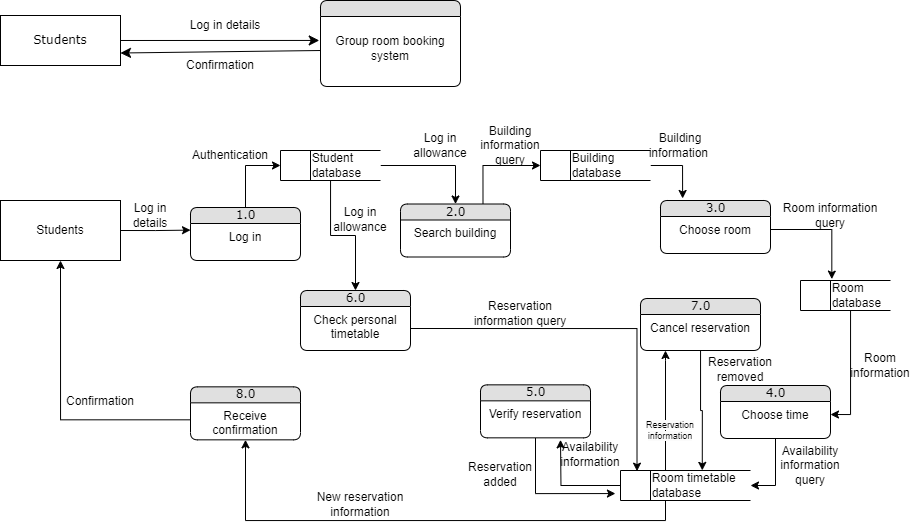

The diagram above was exported from draw.io. Its source (the exported page's mxGraphModel, read from the mxfile embedded in the PNG):
<mxGraphModel dx="1073" dy="549" grid="1" gridSize="10" guides="1" tooltips="1" connect="1" arrows="1" fold="1" page="1" pageScale="1" pageWidth="1100" pageHeight="850" background="none" math="0" shadow="0">
  <root>
    <mxCell id="0" />
    <mxCell id="1" parent="0" />
    <mxCell id="1fdf3b25b50cf41e-27" style="edgeStyle=none;html=1;labelBackgroundColor=none;startFill=0;startSize=8;endFill=1;endSize=8;fontFamily=Verdana;fontSize=12;entryX=-0.009;entryY=0.374;entryDx=0;entryDy=0;entryPerimeter=0;" parent="1" source="17472293e6e8944d-30" target="1fdf3b25b50cf41e-2" edge="1">
      <mxGeometry relative="1" as="geometry">
        <mxPoint x="360" y="80" as="targetPoint" />
      </mxGeometry>
    </mxCell>
    <mxCell id="17472293e6e8944d-30" value="Students" style="whiteSpace=wrap;html=1;rounded=0;shadow=0;comic=0;labelBackgroundColor=none;strokeWidth=1;fontFamily=Verdana;fontSize=12;align=center;" parent="1" vertex="1">
      <mxGeometry x="60" y="55" width="120" height="50" as="geometry" />
    </mxCell>
    <mxCell id="1fdf3b25b50cf41e-29" style="edgeStyle=none;html=1;labelBackgroundColor=none;startFill=0;startSize=8;endFill=1;endSize=8;fontFamily=Verdana;fontSize=12;entryX=1;entryY=0.75;entryDx=0;entryDy=0;" parent="1" target="17472293e6e8944d-30" edge="1">
      <mxGeometry relative="1" as="geometry">
        <mxPoint x="380" y="90" as="sourcePoint" />
        <mxPoint x="500" y="154" as="targetPoint" />
      </mxGeometry>
    </mxCell>
    <mxCell id="1fdf3b25b50cf41e-1" value="" style="swimlane;html=1;fontStyle=0;childLayout=stackLayout;horizontal=1;startSize=16;fillColor=#e0e0e0;horizontalStack=0;resizeParent=1;resizeLast=0;collapsible=1;marginBottom=0;swimlaneFillColor=#ffffff;align=center;rounded=1;shadow=0;comic=0;labelBackgroundColor=none;strokeWidth=1;fontFamily=Verdana;fontSize=12;verticalAlign=middle;" parent="1" vertex="1">
      <mxGeometry x="380" y="40" width="140" height="86" as="geometry" />
    </mxCell>
    <mxCell id="1fdf3b25b50cf41e-2" value="Group room booking system" style="text;html=1;strokeColor=none;fillColor=none;spacingLeft=4;spacingRight=4;whiteSpace=wrap;overflow=hidden;rotatable=0;points=[[0,0.5],[1,0.5]];portConstraint=eastwest;align=center;verticalAlign=middle;" parent="1fdf3b25b50cf41e-1" vertex="1">
      <mxGeometry y="16" width="140" height="64" as="geometry" />
    </mxCell>
    <mxCell id="NcLiEOZS5YGwfxWshftJ-1" value="Log in details" style="text;html=1;align=center;verticalAlign=middle;whiteSpace=wrap;rounded=0;" parent="1" vertex="1">
      <mxGeometry x="240" y="50" width="90" height="30" as="geometry" />
    </mxCell>
    <mxCell id="NcLiEOZS5YGwfxWshftJ-2" value="Confirmation" style="text;html=1;align=center;verticalAlign=middle;whiteSpace=wrap;rounded=0;" parent="1" vertex="1">
      <mxGeometry x="250" y="90" width="60" height="30" as="geometry" />
    </mxCell>
    <mxCell id="NcLiEOZS5YGwfxWshftJ-4" value="Students" style="rounded=0;whiteSpace=wrap;html=1;" parent="1" vertex="1">
      <mxGeometry x="60" y="240" width="120" height="60" as="geometry" />
    </mxCell>
    <mxCell id="NcLiEOZS5YGwfxWshftJ-9" style="edgeStyle=orthogonalEdgeStyle;rounded=0;orthogonalLoop=1;jettySize=auto;html=1;exitX=0.5;exitY=0;exitDx=0;exitDy=0;entryX=0;entryY=0.5;entryDx=0;entryDy=0;" parent="1" source="NcLiEOZS5YGwfxWshftJ-5" target="NcLiEOZS5YGwfxWshftJ-8" edge="1">
      <mxGeometry relative="1" as="geometry" />
    </mxCell>
    <mxCell id="NcLiEOZS5YGwfxWshftJ-5" value="1.0" style="swimlane;html=1;fontStyle=0;childLayout=stackLayout;horizontal=1;startSize=16;fillColor=#e0e0e0;horizontalStack=0;resizeParent=1;resizeLast=0;collapsible=1;marginBottom=0;swimlaneFillColor=#ffffff;align=center;rounded=1;shadow=0;comic=0;labelBackgroundColor=none;strokeWidth=1;fontFamily=Verdana;fontSize=12" parent="1" vertex="1">
      <mxGeometry x="250" y="247" width="110" height="53" as="geometry" />
    </mxCell>
    <mxCell id="NcLiEOZS5YGwfxWshftJ-6" value="Log in" style="text;html=1;strokeColor=none;fillColor=none;spacingLeft=4;spacingRight=4;whiteSpace=wrap;overflow=hidden;rotatable=0;points=[[0,0.5],[1,0.5]];portConstraint=eastwest;align=center;" parent="NcLiEOZS5YGwfxWshftJ-5" vertex="1">
      <mxGeometry y="16" width="110" height="26" as="geometry" />
    </mxCell>
    <mxCell id="NcLiEOZS5YGwfxWshftJ-7" style="edgeStyle=orthogonalEdgeStyle;rounded=0;orthogonalLoop=1;jettySize=auto;html=1;exitX=1;exitY=0.5;exitDx=0;exitDy=0;entryX=0;entryY=0.254;entryDx=0;entryDy=0;entryPerimeter=0;" parent="1" source="NcLiEOZS5YGwfxWshftJ-4" target="NcLiEOZS5YGwfxWshftJ-6" edge="1">
      <mxGeometry relative="1" as="geometry" />
    </mxCell>
    <mxCell id="NcLiEOZS5YGwfxWshftJ-12" style="edgeStyle=orthogonalEdgeStyle;rounded=0;orthogonalLoop=1;jettySize=auto;html=1;entryX=0.5;entryY=0;entryDx=0;entryDy=0;exitX=1;exitY=0.5;exitDx=0;exitDy=0;" parent="1" source="NcLiEOZS5YGwfxWshftJ-8" target="NcLiEOZS5YGwfxWshftJ-10" edge="1">
      <mxGeometry relative="1" as="geometry" />
    </mxCell>
    <mxCell id="NcLiEOZS5YGwfxWshftJ-39" style="edgeStyle=orthogonalEdgeStyle;rounded=0;orthogonalLoop=1;jettySize=auto;html=1;entryX=0.5;entryY=0;entryDx=0;entryDy=0;" parent="1" source="NcLiEOZS5YGwfxWshftJ-8" target="NcLiEOZS5YGwfxWshftJ-37" edge="1">
      <mxGeometry relative="1" as="geometry" />
    </mxCell>
    <mxCell id="NcLiEOZS5YGwfxWshftJ-8" value="&lt;span style=&quot;white-space: pre;&quot;&gt;&#09;&lt;/span&gt;Student&lt;br&gt;&amp;nbsp;&amp;nbsp;&lt;span style=&quot;white-space: pre;&quot;&gt;&#09;&lt;/span&gt;database" style="html=1;dashed=0;whiteSpace=wrap;shape=mxgraph.dfd.dataStoreID;align=left;spacingLeft=3;points=[[0,0],[0.5,0],[1,0],[0,0.5],[1,0.5],[0,1],[0.5,1],[1,1]];" parent="1" vertex="1">
      <mxGeometry x="340" y="190" width="100" height="30" as="geometry" />
    </mxCell>
    <mxCell id="NcLiEOZS5YGwfxWshftJ-18" style="edgeStyle=orthogonalEdgeStyle;rounded=0;orthogonalLoop=1;jettySize=auto;html=1;exitX=0.75;exitY=0;exitDx=0;exitDy=0;entryX=0;entryY=0.5;entryDx=0;entryDy=0;" parent="1" source="NcLiEOZS5YGwfxWshftJ-10" target="NcLiEOZS5YGwfxWshftJ-17" edge="1">
      <mxGeometry relative="1" as="geometry" />
    </mxCell>
    <mxCell id="NcLiEOZS5YGwfxWshftJ-10" value="2.0" style="swimlane;html=1;fontStyle=0;childLayout=stackLayout;horizontal=1;startSize=16;fillColor=#e0e0e0;horizontalStack=0;resizeParent=1;resizeLast=0;collapsible=1;marginBottom=0;swimlaneFillColor=#ffffff;align=center;rounded=1;shadow=0;comic=0;labelBackgroundColor=none;strokeWidth=1;fontFamily=Verdana;fontSize=12" parent="1" vertex="1">
      <mxGeometry x="460" y="243.5" width="110" height="53" as="geometry" />
    </mxCell>
    <mxCell id="NcLiEOZS5YGwfxWshftJ-11" value="Search building" style="text;html=1;strokeColor=none;fillColor=none;spacingLeft=4;spacingRight=4;whiteSpace=wrap;overflow=hidden;rotatable=0;points=[[0,0.5],[1,0.5]];portConstraint=eastwest;align=center;" parent="NcLiEOZS5YGwfxWshftJ-10" vertex="1">
      <mxGeometry y="16" width="110" height="26" as="geometry" />
    </mxCell>
    <mxCell id="NcLiEOZS5YGwfxWshftJ-13" value="Log in details" style="text;html=1;align=center;verticalAlign=middle;whiteSpace=wrap;rounded=0;" parent="1" vertex="1">
      <mxGeometry x="180" y="240" width="60" height="30" as="geometry" />
    </mxCell>
    <mxCell id="NcLiEOZS5YGwfxWshftJ-14" value="Authentication" style="text;html=1;align=center;verticalAlign=middle;whiteSpace=wrap;rounded=0;" parent="1" vertex="1">
      <mxGeometry x="260" y="180" width="60" height="30" as="geometry" />
    </mxCell>
    <mxCell id="NcLiEOZS5YGwfxWshftJ-15" value="Log in allowance" style="text;html=1;align=center;verticalAlign=middle;whiteSpace=wrap;rounded=0;" parent="1" vertex="1">
      <mxGeometry x="470" y="170" width="60" height="30" as="geometry" />
    </mxCell>
    <mxCell id="NcLiEOZS5YGwfxWshftJ-21" style="edgeStyle=orthogonalEdgeStyle;rounded=0;orthogonalLoop=1;jettySize=auto;html=1;entryX=0.201;entryY=-0.038;entryDx=0;entryDy=0;entryPerimeter=0;" parent="1" source="NcLiEOZS5YGwfxWshftJ-17" target="NcLiEOZS5YGwfxWshftJ-19" edge="1">
      <mxGeometry relative="1" as="geometry" />
    </mxCell>
    <mxCell id="NcLiEOZS5YGwfxWshftJ-17" value="&lt;span style=&quot;white-space: pre;&quot;&gt;&#09;&lt;/span&gt;Building &lt;br&gt;&lt;span style=&quot;white-space: pre;&quot;&gt;&#09;&lt;/span&gt;database" style="html=1;dashed=0;whiteSpace=wrap;shape=mxgraph.dfd.dataStoreID;align=left;spacingLeft=3;points=[[0,0],[0.5,0],[1,0],[0,0.5],[1,0.5],[0,1],[0.5,1],[1,1]];" parent="1" vertex="1">
      <mxGeometry x="600" y="190" width="110" height="30" as="geometry" />
    </mxCell>
    <mxCell id="NcLiEOZS5YGwfxWshftJ-19" value="3.0" style="swimlane;html=1;fontStyle=0;childLayout=stackLayout;horizontal=1;startSize=16;fillColor=#e0e0e0;horizontalStack=0;resizeParent=1;resizeLast=0;collapsible=1;marginBottom=0;swimlaneFillColor=#ffffff;align=center;rounded=1;shadow=0;comic=0;labelBackgroundColor=none;strokeWidth=1;fontFamily=Verdana;fontSize=12" parent="1" vertex="1">
      <mxGeometry x="720" y="240" width="110" height="53" as="geometry" />
    </mxCell>
    <mxCell id="NcLiEOZS5YGwfxWshftJ-20" value="Choose room" style="text;html=1;strokeColor=none;fillColor=none;spacingLeft=4;spacingRight=4;whiteSpace=wrap;overflow=hidden;rotatable=0;points=[[0,0.5],[1,0.5]];portConstraint=eastwest;align=center;" parent="NcLiEOZS5YGwfxWshftJ-19" vertex="1">
      <mxGeometry y="16" width="110" height="26" as="geometry" />
    </mxCell>
    <mxCell id="NcLiEOZS5YGwfxWshftJ-29" style="edgeStyle=orthogonalEdgeStyle;rounded=0;orthogonalLoop=1;jettySize=auto;html=1;entryX=1;entryY=0.5;entryDx=0;entryDy=0;" parent="1" source="NcLiEOZS5YGwfxWshftJ-22" target="NcLiEOZS5YGwfxWshftJ-28" edge="1">
      <mxGeometry relative="1" as="geometry">
        <Array as="points">
          <mxPoint x="910" y="454" />
        </Array>
      </mxGeometry>
    </mxCell>
    <mxCell id="NcLiEOZS5YGwfxWshftJ-22" value="&lt;span style=&quot;white-space: pre;&quot;&gt;&#09;&lt;/span&gt;Room&lt;br&gt;&lt;span style=&quot;white-space: pre;&quot;&gt;&#09;&lt;/span&gt;database" style="html=1;dashed=0;whiteSpace=wrap;shape=mxgraph.dfd.dataStoreID;align=left;spacingLeft=3;points=[[0,0],[0.5,0],[1,0],[0,0.5],[1,0.5],[0,1],[0.5,1],[1,1]];" parent="1" vertex="1">
      <mxGeometry x="860" y="320" width="90" height="30" as="geometry" />
    </mxCell>
    <mxCell id="NcLiEOZS5YGwfxWshftJ-23" style="edgeStyle=orthogonalEdgeStyle;rounded=0;orthogonalLoop=1;jettySize=auto;html=1;exitX=1;exitY=0.5;exitDx=0;exitDy=0;entryX=0.348;entryY=-0.046;entryDx=0;entryDy=0;entryPerimeter=0;" parent="1" source="NcLiEOZS5YGwfxWshftJ-20" target="NcLiEOZS5YGwfxWshftJ-22" edge="1">
      <mxGeometry relative="1" as="geometry" />
    </mxCell>
    <mxCell id="NcLiEOZS5YGwfxWshftJ-24" value="Building information&amp;nbsp;" style="text;html=1;align=center;verticalAlign=middle;whiteSpace=wrap;rounded=0;" parent="1" vertex="1">
      <mxGeometry x="710" y="170" width="60" height="30" as="geometry" />
    </mxCell>
    <mxCell id="NcLiEOZS5YGwfxWshftJ-25" value="Building information query" style="text;html=1;align=center;verticalAlign=middle;whiteSpace=wrap;rounded=0;" parent="1" vertex="1">
      <mxGeometry x="540" y="170" width="60" height="30" as="geometry" />
    </mxCell>
    <mxCell id="NcLiEOZS5YGwfxWshftJ-26" value="Room information query" style="text;html=1;align=center;verticalAlign=middle;whiteSpace=wrap;rounded=0;" parent="1" vertex="1">
      <mxGeometry x="840" y="240" width="100" height="30" as="geometry" />
    </mxCell>
    <mxCell id="NcLiEOZS5YGwfxWshftJ-31" style="edgeStyle=orthogonalEdgeStyle;rounded=0;orthogonalLoop=1;jettySize=auto;html=1;exitX=0.5;exitY=1;exitDx=0;exitDy=0;entryX=1;entryY=0.5;entryDx=0;entryDy=0;" parent="1" source="NcLiEOZS5YGwfxWshftJ-27" target="NcLiEOZS5YGwfxWshftJ-30" edge="1">
      <mxGeometry relative="1" as="geometry" />
    </mxCell>
    <mxCell id="NcLiEOZS5YGwfxWshftJ-27" value="4.0" style="swimlane;html=1;fontStyle=0;childLayout=stackLayout;horizontal=1;startSize=16;fillColor=#e0e0e0;horizontalStack=0;resizeParent=1;resizeLast=0;collapsible=1;marginBottom=0;swimlaneFillColor=#ffffff;align=center;rounded=1;shadow=0;comic=0;labelBackgroundColor=none;strokeWidth=1;fontFamily=Verdana;fontSize=12" parent="1" vertex="1">
      <mxGeometry x="780" y="425" width="110" height="53" as="geometry" />
    </mxCell>
    <mxCell id="NcLiEOZS5YGwfxWshftJ-28" value="Choose time" style="text;html=1;strokeColor=none;fillColor=none;spacingLeft=4;spacingRight=4;whiteSpace=wrap;overflow=hidden;rotatable=0;points=[[0,0.5],[1,0.5]];portConstraint=eastwest;align=center;" parent="NcLiEOZS5YGwfxWshftJ-27" vertex="1">
      <mxGeometry y="16" width="110" height="26" as="geometry" />
    </mxCell>
    <mxCell id="NcLiEOZS5YGwfxWshftJ-41" style="edgeStyle=orthogonalEdgeStyle;rounded=0;orthogonalLoop=1;jettySize=auto;html=1;exitX=0;exitY=0.5;exitDx=0;exitDy=0;" parent="1" source="NcLiEOZS5YGwfxWshftJ-30" edge="1">
      <mxGeometry relative="1" as="geometry">
        <mxPoint x="620" y="479.34" as="targetPoint" />
        <mxPoint x="670" y="525" as="sourcePoint" />
      </mxGeometry>
    </mxCell>
    <mxCell id="NcLiEOZS5YGwfxWshftJ-55" style="edgeStyle=orthogonalEdgeStyle;rounded=0;orthogonalLoop=1;jettySize=auto;html=1;entryX=0.5;entryY=1;entryDx=0;entryDy=0;" parent="1" source="NcLiEOZS5YGwfxWshftJ-30" target="NcLiEOZS5YGwfxWshftJ-53" edge="1">
      <mxGeometry relative="1" as="geometry">
        <Array as="points">
          <mxPoint x="725" y="560" />
          <mxPoint x="305" y="560" />
        </Array>
      </mxGeometry>
    </mxCell>
    <mxCell id="NcLiEOZS5YGwfxWshftJ-30" value="&lt;span style=&quot;white-space: pre;&quot;&gt;&#09;&lt;/span&gt;Room&amp;nbsp;&lt;span style=&quot;background-color: initial;&quot;&gt;timetable&lt;/span&gt;&lt;div&gt;&lt;span style=&quot;white-space: pre;&quot;&gt;&#09;&lt;/span&gt;database&lt;/div&gt;" style="html=1;dashed=0;whiteSpace=wrap;shape=mxgraph.dfd.dataStoreID;align=left;spacingLeft=3;points=[[0,0],[0.5,0],[1,0],[0,0.5],[1,0.5],[0,1],[0.5,1],[1,1]];" parent="1" vertex="1">
      <mxGeometry x="680" y="510" width="130" height="30" as="geometry" />
    </mxCell>
    <mxCell id="NcLiEOZS5YGwfxWshftJ-42" style="edgeStyle=orthogonalEdgeStyle;rounded=0;orthogonalLoop=1;jettySize=auto;html=1;entryX=-0.039;entryY=0.769;entryDx=0;entryDy=0;entryPerimeter=0;" parent="1" source="NcLiEOZS5YGwfxWshftJ-33" target="NcLiEOZS5YGwfxWshftJ-30" edge="1">
      <mxGeometry relative="1" as="geometry">
        <mxPoint x="647.0200000000002" y="540" as="targetPoint" />
        <Array as="points">
          <mxPoint x="595" y="533" />
        </Array>
      </mxGeometry>
    </mxCell>
    <mxCell id="NcLiEOZS5YGwfxWshftJ-33" value="5.0" style="swimlane;html=1;fontStyle=0;childLayout=stackLayout;horizontal=1;startSize=16;fillColor=#e0e0e0;horizontalStack=0;resizeParent=1;resizeLast=0;collapsible=1;marginBottom=0;swimlaneFillColor=#ffffff;align=center;rounded=1;shadow=0;comic=0;labelBackgroundColor=none;strokeWidth=1;fontFamily=Verdana;fontSize=12" parent="1" vertex="1">
      <mxGeometry x="540" y="424.34" width="110" height="53" as="geometry" />
    </mxCell>
    <mxCell id="NcLiEOZS5YGwfxWshftJ-34" value="Verify reservation" style="text;html=1;strokeColor=none;fillColor=none;spacingLeft=4;spacingRight=4;whiteSpace=wrap;overflow=hidden;rotatable=0;points=[[0,0.5],[1,0.5]];portConstraint=eastwest;align=center;" parent="NcLiEOZS5YGwfxWshftJ-33" vertex="1">
      <mxGeometry y="16" width="110" height="26" as="geometry" />
    </mxCell>
    <mxCell id="NcLiEOZS5YGwfxWshftJ-37" value="6.0" style="swimlane;html=1;fontStyle=0;childLayout=stackLayout;horizontal=1;startSize=16;fillColor=#e0e0e0;horizontalStack=0;resizeParent=1;resizeLast=0;collapsible=1;marginBottom=0;swimlaneFillColor=#ffffff;align=center;rounded=1;shadow=0;comic=0;labelBackgroundColor=none;strokeWidth=1;fontFamily=Verdana;fontSize=12" parent="1" vertex="1">
      <mxGeometry x="360" y="330" width="110" height="60" as="geometry" />
    </mxCell>
    <mxCell id="NcLiEOZS5YGwfxWshftJ-38" value="Check personal timetable" style="text;html=1;strokeColor=none;fillColor=none;spacingLeft=4;spacingRight=4;whiteSpace=wrap;overflow=hidden;rotatable=0;points=[[0,0.5],[1,0.5]];portConstraint=eastwest;align=center;" parent="NcLiEOZS5YGwfxWshftJ-37" vertex="1">
      <mxGeometry y="16" width="110" height="44" as="geometry" />
    </mxCell>
    <mxCell id="NcLiEOZS5YGwfxWshftJ-40" value="Room information" style="text;html=1;align=center;verticalAlign=middle;whiteSpace=wrap;rounded=0;" parent="1" vertex="1">
      <mxGeometry x="910" y="390" width="60" height="30" as="geometry" />
    </mxCell>
    <mxCell id="NcLiEOZS5YGwfxWshftJ-43" value="Availability information query" style="text;html=1;align=center;verticalAlign=middle;whiteSpace=wrap;rounded=0;" parent="1" vertex="1">
      <mxGeometry x="840" y="490" width="60" height="30" as="geometry" />
    </mxCell>
    <mxCell id="NcLiEOZS5YGwfxWshftJ-44" value="Availability information" style="text;html=1;align=center;verticalAlign=middle;whiteSpace=wrap;rounded=0;" parent="1" vertex="1">
      <mxGeometry x="620" y="479.34" width="60" height="30" as="geometry" />
    </mxCell>
    <mxCell id="NcLiEOZS5YGwfxWshftJ-45" value="Reservation added" style="text;html=1;align=center;verticalAlign=middle;whiteSpace=wrap;rounded=0;" parent="1" vertex="1">
      <mxGeometry x="530" y="499.34" width="60" height="30" as="geometry" />
    </mxCell>
    <mxCell id="NcLiEOZS5YGwfxWshftJ-48" style="edgeStyle=orthogonalEdgeStyle;rounded=0;orthogonalLoop=1;jettySize=auto;html=1;exitX=1;exitY=0.5;exitDx=0;exitDy=0;entryX=0.127;entryY=0.022;entryDx=0;entryDy=0;entryPerimeter=0;" parent="1" source="NcLiEOZS5YGwfxWshftJ-38" target="NcLiEOZS5YGwfxWshftJ-30" edge="1">
      <mxGeometry relative="1" as="geometry" />
    </mxCell>
    <mxCell id="NcLiEOZS5YGwfxWshftJ-49" value="7.0" style="swimlane;html=1;fontStyle=0;childLayout=stackLayout;horizontal=1;startSize=16;fillColor=#e0e0e0;horizontalStack=0;resizeParent=1;resizeLast=0;collapsible=1;marginBottom=0;swimlaneFillColor=#ffffff;align=center;rounded=1;shadow=0;comic=0;labelBackgroundColor=none;strokeWidth=1;fontFamily=Verdana;fontSize=12" parent="1" vertex="1">
      <mxGeometry x="700" y="338" width="120" height="52" as="geometry" />
    </mxCell>
    <mxCell id="NcLiEOZS5YGwfxWshftJ-50" value="Cancel reservation" style="text;html=1;strokeColor=none;fillColor=none;spacingLeft=4;spacingRight=4;whiteSpace=wrap;overflow=hidden;rotatable=0;points=[[0,0.5],[1,0.5]];portConstraint=eastwest;align=center;" parent="NcLiEOZS5YGwfxWshftJ-49" vertex="1">
      <mxGeometry y="16" width="120" height="24" as="geometry" />
    </mxCell>
    <mxCell id="NcLiEOZS5YGwfxWshftJ-53" value="8.0" style="swimlane;html=1;fontStyle=0;childLayout=stackLayout;horizontal=1;startSize=16;fillColor=#e0e0e0;horizontalStack=0;resizeParent=1;resizeLast=0;collapsible=1;marginBottom=0;swimlaneFillColor=#ffffff;align=center;rounded=1;shadow=0;comic=0;labelBackgroundColor=none;strokeWidth=1;fontFamily=Verdana;fontSize=12" parent="1" vertex="1">
      <mxGeometry x="250" y="426.34" width="110" height="53" as="geometry" />
    </mxCell>
    <mxCell id="NcLiEOZS5YGwfxWshftJ-54" value="Receive confirmation" style="text;html=1;strokeColor=none;fillColor=none;spacingLeft=4;spacingRight=4;whiteSpace=wrap;overflow=hidden;rotatable=0;points=[[0,0.5],[1,0.5]];portConstraint=eastwest;align=center;" parent="NcLiEOZS5YGwfxWshftJ-53" vertex="1">
      <mxGeometry y="16" width="110" height="34" as="geometry" />
    </mxCell>
    <mxCell id="NcLiEOZS5YGwfxWshftJ-56" style="edgeStyle=orthogonalEdgeStyle;rounded=0;orthogonalLoop=1;jettySize=auto;html=1;entryX=0.5;entryY=1;entryDx=0;entryDy=0;" parent="1" source="NcLiEOZS5YGwfxWshftJ-54" target="NcLiEOZS5YGwfxWshftJ-4" edge="1">
      <mxGeometry relative="1" as="geometry" />
    </mxCell>
    <mxCell id="NcLiEOZS5YGwfxWshftJ-57" value="Log in allowance" style="text;html=1;align=center;verticalAlign=middle;whiteSpace=wrap;rounded=0;" parent="1" vertex="1">
      <mxGeometry x="390" y="243.5" width="60" height="30" as="geometry" />
    </mxCell>
    <mxCell id="NcLiEOZS5YGwfxWshftJ-58" value="Reservation removed" style="text;html=1;align=center;verticalAlign=middle;whiteSpace=wrap;rounded=0;" parent="1" vertex="1">
      <mxGeometry x="770" y="394.34" width="60" height="30" as="geometry" />
    </mxCell>
    <mxCell id="NcLiEOZS5YGwfxWshftJ-60" value="Reservation information query" style="text;html=1;align=center;verticalAlign=middle;whiteSpace=wrap;rounded=0;" parent="1" vertex="1">
      <mxGeometry x="530" y="338" width="100" height="30" as="geometry" />
    </mxCell>
    <mxCell id="NcLiEOZS5YGwfxWshftJ-62" value="" style="edgeStyle=orthogonalEdgeStyle;rounded=0;orthogonalLoop=1;jettySize=auto;html=1;" parent="1" source="NcLiEOZS5YGwfxWshftJ-30" edge="1">
      <mxGeometry relative="1" as="geometry">
        <mxPoint x="725" y="390" as="targetPoint" />
        <mxPoint x="725" y="510" as="sourcePoint" />
        <Array as="points">
          <mxPoint x="725" y="400" />
          <mxPoint x="725" y="400" />
        </Array>
      </mxGeometry>
    </mxCell>
    <mxCell id="NcLiEOZS5YGwfxWshftJ-63" value="&lt;br&gt;&lt;span style=&quot;color: rgb(0, 0, 0); font-family: Helvetica; font-size: 9px; font-style: normal; font-variant-ligatures: normal; font-variant-caps: normal; font-weight: 400; letter-spacing: normal; orphans: 2; text-align: center; text-indent: 0px; text-transform: none; widows: 2; word-spacing: 0px; -webkit-text-stroke-width: 0px; background-color: rgb(251, 251, 251); text-decoration-thickness: initial; text-decoration-style: initial; text-decoration-color: initial; float: none; display: inline !important;&quot;&gt;Reservation&lt;/span&gt;&lt;div&gt;&lt;span style=&quot;color: rgb(0, 0, 0); font-family: Helvetica; font-size: 9px; font-style: normal; font-variant-ligatures: normal; font-variant-caps: normal; font-weight: 400; letter-spacing: normal; orphans: 2; text-align: center; text-indent: 0px; text-transform: none; widows: 2; word-spacing: 0px; -webkit-text-stroke-width: 0px; background-color: rgb(251, 251, 251); text-decoration-thickness: initial; text-decoration-style: initial; text-decoration-color: initial; float: none; display: inline !important;&quot;&gt;information&lt;/span&gt;&lt;br&gt;&lt;br&gt;&lt;/div&gt;" style="text;html=1;align=center;verticalAlign=middle;whiteSpace=wrap;rounded=0;fontSize=9;" parent="1" vertex="1">
      <mxGeometry x="700" y="449.34" width="60" height="40.66" as="geometry" />
    </mxCell>
    <mxCell id="NcLiEOZS5YGwfxWshftJ-64" value="New reservation information" style="text;html=1;align=center;verticalAlign=middle;whiteSpace=wrap;rounded=0;" parent="1" vertex="1">
      <mxGeometry x="370" y="529.34" width="100" height="30" as="geometry" />
    </mxCell>
    <mxCell id="NcLiEOZS5YGwfxWshftJ-66" value="Confirmation" style="text;html=1;align=center;verticalAlign=middle;whiteSpace=wrap;rounded=0;" parent="1" vertex="1">
      <mxGeometry x="130" y="426.34000000000003" width="60" height="30" as="geometry" />
    </mxCell>
    <mxCell id="Rs24ry-m_qoMCF6WXTeX-1" style="edgeStyle=orthogonalEdgeStyle;rounded=0;orthogonalLoop=1;jettySize=auto;html=1;entryX=0.629;entryY=-0.004;entryDx=0;entryDy=0;entryPerimeter=0;" edge="1" parent="1" source="NcLiEOZS5YGwfxWshftJ-49" target="NcLiEOZS5YGwfxWshftJ-30">
      <mxGeometry relative="1" as="geometry" />
    </mxCell>
  </root>
</mxGraphModel>